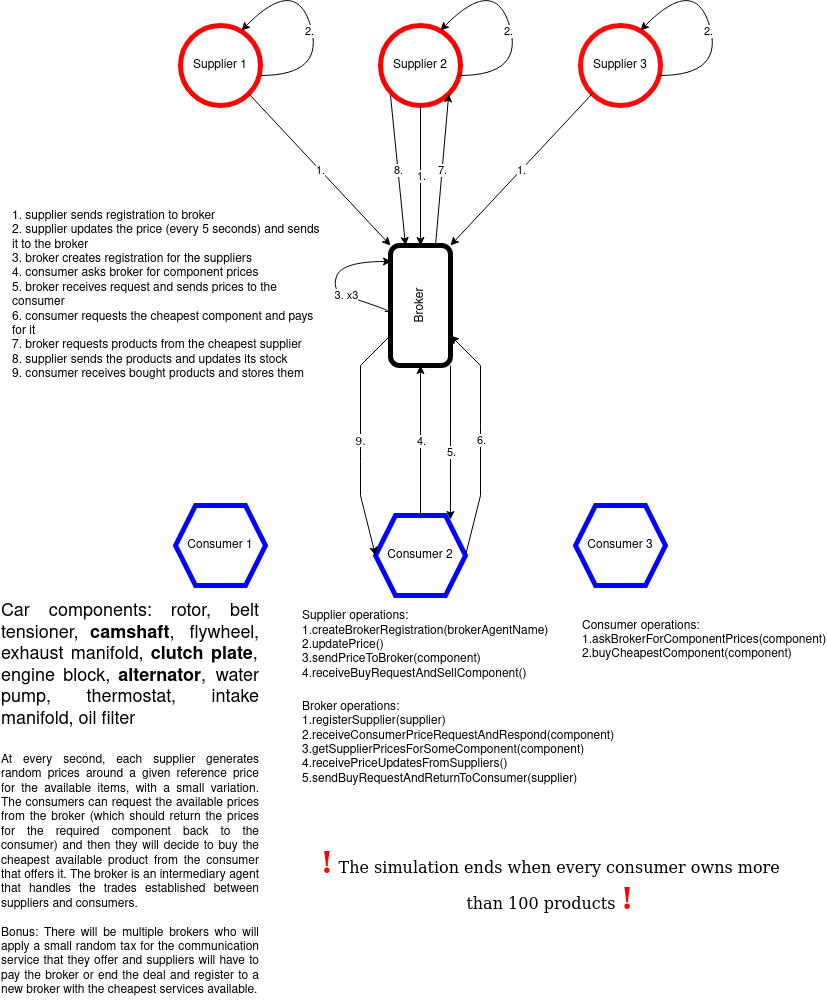

The diagram above was exported from draw.io. Its source (the exported page's mxGraphModel, read from the mxfile embedded in the PNG):
<mxGraphModel dx="1402" dy="758" grid="1" gridSize="10" guides="1" tooltips="1" connect="1" arrows="1" fold="1" page="1" pageScale="1" pageWidth="850" pageHeight="1100" math="0" shadow="0">
  <root>
    <mxCell id="0" />
    <mxCell id="1" parent="0" />
    <mxCell id="aWajNl2YM8G67ASw5BNE-1" value="Supplier 1" style="ellipse;whiteSpace=wrap;html=1;aspect=fixed;strokeColor=#FF0303;strokeWidth=5;" parent="1" vertex="1">
      <mxGeometry x="200" y="120" width="80" height="80" as="geometry" />
    </mxCell>
    <mxCell id="aWajNl2YM8G67ASw5BNE-2" value="Supplier 2" style="ellipse;whiteSpace=wrap;html=1;aspect=fixed;strokeColor=#FF0000;strokeWidth=5;" parent="1" vertex="1">
      <mxGeometry x="400" y="120" width="80" height="80" as="geometry" />
    </mxCell>
    <mxCell id="aWajNl2YM8G67ASw5BNE-3" value="Supplier 3" style="ellipse;whiteSpace=wrap;html=1;aspect=fixed;strokeColor=#FF0808;strokeWidth=5;" parent="1" vertex="1">
      <mxGeometry x="600" y="120" width="80" height="80" as="geometry" />
    </mxCell>
    <mxCell id="aWajNl2YM8G67ASw5BNE-45" style="edgeStyle=orthogonalEdgeStyle;rounded=0;orthogonalLoop=1;jettySize=auto;html=1;exitX=0;exitY=1;exitDx=0;exitDy=0;entryX=0.833;entryY=0.05;entryDx=0;entryDy=0;entryPerimeter=0;" parent="1" source="aWajNl2YM8G67ASw5BNE-4" target="aWajNl2YM8G67ASw5BNE-6" edge="1">
      <mxGeometry relative="1" as="geometry" />
    </mxCell>
    <mxCell id="aWajNl2YM8G67ASw5BNE-46" value="5." style="edgeLabel;html=1;align=center;verticalAlign=middle;resizable=0;points=[];" parent="aWajNl2YM8G67ASw5BNE-45" vertex="1" connectable="0">
      <mxGeometry x="0.1169" y="1" relative="1" as="geometry">
        <mxPoint as="offset" />
      </mxGeometry>
    </mxCell>
    <mxCell id="aWajNl2YM8G67ASw5BNE-4" value="Broker" style="rounded=1;whiteSpace=wrap;html=1;rotation=-90;strokeWidth=5;" parent="1" vertex="1">
      <mxGeometry x="380" y="370" width="120" height="60" as="geometry" />
    </mxCell>
    <mxCell id="aWajNl2YM8G67ASw5BNE-5" value="&lt;div&gt;Consumer 1&lt;br&gt;&lt;/div&gt;" style="shape=hexagon;perimeter=hexagonPerimeter2;whiteSpace=wrap;html=1;fixedSize=1;strokeColor=#0303FF;strokeWidth=5;" parent="1" vertex="1">
      <mxGeometry x="195" y="600" width="90" height="80" as="geometry" />
    </mxCell>
    <mxCell id="aWajNl2YM8G67ASw5BNE-6" value="&lt;div&gt;Consumer 2&lt;br&gt;&lt;/div&gt;" style="shape=hexagon;perimeter=hexagonPerimeter2;whiteSpace=wrap;html=1;fixedSize=1;strokeColor=#0303FF;strokeWidth=5;" parent="1" vertex="1">
      <mxGeometry x="395" y="610" width="90" height="80" as="geometry" />
    </mxCell>
    <mxCell id="aWajNl2YM8G67ASw5BNE-7" value="&lt;div&gt;Consumer 3&lt;/div&gt;" style="shape=hexagon;perimeter=hexagonPerimeter2;whiteSpace=wrap;html=1;fixedSize=1;strokeColor=#0303FF;strokeWidth=5;" parent="1" vertex="1">
      <mxGeometry x="595" y="600" width="90" height="80" as="geometry" />
    </mxCell>
    <mxCell id="aWajNl2YM8G67ASw5BNE-8" value="&lt;div style=&quot;font-size: 18px;&quot; align=&quot;justify&quot;&gt;Car components: rotor, belt tensioner, &lt;b&gt;camshaft&lt;/b&gt;, flywheel, exhaust manifold, &lt;b&gt;clutch plate&lt;/b&gt;, engine block, &lt;b&gt;alternator&lt;/b&gt;, water pump, thermostat, intake manifold, oil filter&lt;/div&gt;" style="text;strokeColor=none;align=center;fillColor=none;html=1;verticalAlign=middle;whiteSpace=wrap;rounded=0;fontSize=18;fontStyle=0" parent="1" vertex="1">
      <mxGeometry x="20" y="720" width="260" height="80" as="geometry" />
    </mxCell>
    <mxCell id="aWajNl2YM8G67ASw5BNE-11" value="&lt;div align=&quot;justify&quot;&gt;At every second, each supplier generates random prices around a given reference price for the available items, with a small variation. The consumers can request the available prices from the broker (which should return the prices for the required component back to the consumer) and then they will decide to buy the cheapest available product from the consumer that offers it. The broker is an intermediary agent that handles the trades established between suppliers and consumers.&lt;/div&gt;&lt;div align=&quot;justify&quot;&gt;&lt;br&gt;&lt;/div&gt;&lt;div align=&quot;justify&quot;&gt;Bonus: There will be multiple brokers who will apply a small random tax for the communication service that they offer and suppliers will have to pay the broker or end the deal and register to a new broker with the cheapest services available.&lt;br&gt;&lt;/div&gt;" style="text;strokeColor=none;align=center;fillColor=none;html=1;verticalAlign=middle;whiteSpace=wrap;rounded=0;" parent="1" vertex="1">
      <mxGeometry x="20" y="840" width="260" height="260" as="geometry" />
    </mxCell>
    <mxCell id="aWajNl2YM8G67ASw5BNE-12" value="&lt;div align=&quot;left&quot;&gt;Supplier operations:&lt;/div&gt;&lt;div align=&quot;left&quot;&gt;1.createBrokerRegistration(brokerAgentName)&lt;br&gt;&lt;/div&gt;&lt;div&gt;2.updatePrice()&lt;br&gt;&lt;/div&gt;&lt;div&gt;3.sendPriceToBroker(component)&lt;br&gt;&lt;/div&gt;&lt;div&gt;4.receiveBuyRequestAndSellComponent()&lt;br&gt;&lt;/div&gt;" style="text;strokeColor=none;align=left;fillColor=none;html=1;verticalAlign=middle;whiteSpace=wrap;rounded=0;" parent="1" vertex="1">
      <mxGeometry x="320" y="720" width="150" height="40" as="geometry" />
    </mxCell>
    <mxCell id="aWajNl2YM8G67ASw5BNE-13" value="&lt;div&gt;Consumer operations:&lt;/div&gt;&lt;div&gt;1.askBrokerForComponentPrices(component)&lt;/div&gt;&lt;div&gt;2.buyCheapestComponent(component)&lt;/div&gt;" style="text;strokeColor=none;align=left;fillColor=none;html=1;verticalAlign=middle;whiteSpace=wrap;rounded=0;" parent="1" vertex="1">
      <mxGeometry x="600" y="690" width="200" height="90" as="geometry" />
    </mxCell>
    <mxCell id="aWajNl2YM8G67ASw5BNE-14" value="&lt;div&gt;Broker operations:&lt;/div&gt;&lt;div&gt;1.registerSupplier(supplier)&lt;br&gt;&lt;/div&gt;&lt;div&gt;2.receiveConsumerPriceRequestAndRespond(component)&lt;br&gt;&lt;/div&gt;&lt;div&gt;3.getSupplierPricesForSomeComponent(component)&lt;/div&gt;&lt;div&gt;4.receivePriceUpdatesFromSuppliers()&lt;/div&gt;&lt;div&gt;5.sendBuyRequestAndReturnToConsumer(supplier)&lt;br&gt;&lt;/div&gt;&lt;div&gt;&lt;br&gt;&lt;/div&gt;" style="text;strokeColor=none;align=left;fillColor=none;html=1;verticalAlign=middle;whiteSpace=wrap;rounded=0;" parent="1" vertex="1">
      <mxGeometry x="320" y="820" width="130" height="50" as="geometry" />
    </mxCell>
    <mxCell id="aWajNl2YM8G67ASw5BNE-20" value="" style="endArrow=classic;html=1;rounded=0;entryX=1;entryY=0.5;entryDx=0;entryDy=0;exitX=0.5;exitY=1;exitDx=0;exitDy=0;" parent="1" edge="1">
      <mxGeometry relative="1" as="geometry">
        <mxPoint x="440" y="200" as="sourcePoint" />
        <mxPoint x="440" y="340" as="targetPoint" />
      </mxGeometry>
    </mxCell>
    <mxCell id="aWajNl2YM8G67ASw5BNE-21" value="1." style="edgeLabel;resizable=0;html=1;align=center;verticalAlign=middle;" parent="aWajNl2YM8G67ASw5BNE-20" connectable="0" vertex="1">
      <mxGeometry relative="1" as="geometry" />
    </mxCell>
    <mxCell id="aWajNl2YM8G67ASw5BNE-24" value="" style="endArrow=classic;html=1;rounded=0;entryX=1;entryY=1;entryDx=0;entryDy=0;exitX=0;exitY=1;exitDx=0;exitDy=0;" parent="1" source="aWajNl2YM8G67ASw5BNE-3" target="aWajNl2YM8G67ASw5BNE-4" edge="1">
      <mxGeometry relative="1" as="geometry">
        <mxPoint x="450" y="210" as="sourcePoint" />
        <mxPoint x="450" y="350" as="targetPoint" />
      </mxGeometry>
    </mxCell>
    <mxCell id="aWajNl2YM8G67ASw5BNE-25" value="1." style="edgeLabel;resizable=0;html=1;align=center;verticalAlign=middle;" parent="aWajNl2YM8G67ASw5BNE-24" connectable="0" vertex="1">
      <mxGeometry relative="1" as="geometry" />
    </mxCell>
    <mxCell id="aWajNl2YM8G67ASw5BNE-26" value="" style="endArrow=classic;html=1;rounded=0;entryX=1;entryY=0;entryDx=0;entryDy=0;exitX=1;exitY=1;exitDx=0;exitDy=0;" parent="1" source="aWajNl2YM8G67ASw5BNE-1" target="aWajNl2YM8G67ASw5BNE-4" edge="1">
      <mxGeometry relative="1" as="geometry">
        <mxPoint x="460" y="220" as="sourcePoint" />
        <mxPoint x="460" y="360" as="targetPoint" />
      </mxGeometry>
    </mxCell>
    <mxCell id="aWajNl2YM8G67ASw5BNE-27" value="1." style="edgeLabel;resizable=0;html=1;align=center;verticalAlign=middle;" parent="aWajNl2YM8G67ASw5BNE-26" connectable="0" vertex="1">
      <mxGeometry relative="1" as="geometry" />
    </mxCell>
    <mxCell id="aWajNl2YM8G67ASw5BNE-29" value="&lt;div align=&quot;left&quot;&gt;1. supplier sends registration to broker&lt;br&gt;&lt;/div&gt;&lt;div&gt;2. supplier updates the price (every 5 seconds) and sends it to the broker&lt;br&gt;&lt;/div&gt;&lt;div&gt;3. broker creates registration for the suppliers&lt;br&gt;&lt;/div&gt;&lt;div&gt;4. consumer asks broker for component prices&lt;/div&gt;&lt;div&gt;5. broker receives request and sends prices to the consumer&lt;/div&gt;&lt;div&gt;6. consumer requests the cheapest component and pays for it&lt;br&gt;&lt;/div&gt;&lt;div&gt;7. broker requests products from the cheapest supplier&lt;br&gt;&lt;/div&gt;&lt;div&gt;8. supplier sends the products and updates its stock&lt;/div&gt;&lt;div&gt;9. consumer receives bought products and stores them&lt;br&gt;&lt;/div&gt;" style="text;strokeColor=none;align=left;fillColor=none;html=1;verticalAlign=middle;whiteSpace=wrap;rounded=0;" parent="1" vertex="1">
      <mxGeometry x="30" y="330" width="310" height="120" as="geometry" />
    </mxCell>
    <mxCell id="aWajNl2YM8G67ASw5BNE-34" value="2." style="curved=1;endArrow=classic;html=1;rounded=0;entryX=0.763;entryY=0.063;entryDx=0;entryDy=0;entryPerimeter=0;" parent="1" target="aWajNl2YM8G67ASw5BNE-1" edge="1">
      <mxGeometry x="-0.0905" y="3" width="50" height="50" relative="1" as="geometry">
        <mxPoint x="280" y="170" as="sourcePoint" />
        <mxPoint x="270" y="120" as="targetPoint" />
        <Array as="points">
          <mxPoint x="345" y="170" />
          <mxPoint x="315" y="70" />
        </Array>
        <mxPoint as="offset" />
      </mxGeometry>
    </mxCell>
    <mxCell id="aWajNl2YM8G67ASw5BNE-35" value="2." style="curved=1;endArrow=classic;html=1;rounded=0;entryX=0.763;entryY=0.063;entryDx=0;entryDy=0;entryPerimeter=0;" parent="1" edge="1">
      <mxGeometry x="-0.0905" y="3" width="50" height="50" relative="1" as="geometry">
        <mxPoint x="479" y="170" as="sourcePoint" />
        <mxPoint x="460" y="125" as="targetPoint" />
        <Array as="points">
          <mxPoint x="544" y="170" />
          <mxPoint x="514" y="70" />
        </Array>
        <mxPoint as="offset" />
      </mxGeometry>
    </mxCell>
    <mxCell id="aWajNl2YM8G67ASw5BNE-36" value="2." style="curved=1;endArrow=classic;html=1;rounded=0;entryX=0.763;entryY=0.063;entryDx=0;entryDy=0;entryPerimeter=0;" parent="1" edge="1">
      <mxGeometry x="-0.0905" y="3" width="50" height="50" relative="1" as="geometry">
        <mxPoint x="679" y="170" as="sourcePoint" />
        <mxPoint x="660" y="125" as="targetPoint" />
        <Array as="points">
          <mxPoint x="744" y="170" />
          <mxPoint x="714" y="70" />
        </Array>
        <mxPoint as="offset" />
      </mxGeometry>
    </mxCell>
    <mxCell id="aWajNl2YM8G67ASw5BNE-39" value="" style="curved=1;endArrow=classic;html=1;rounded=0;" parent="1" edge="1">
      <mxGeometry width="50" height="50" relative="1" as="geometry">
        <mxPoint x="411" y="406" as="sourcePoint" />
        <mxPoint x="411" y="356" as="targetPoint" />
        <Array as="points">
          <mxPoint x="401" y="406" />
          <mxPoint x="411" y="406" />
          <mxPoint x="380" y="395" />
          <mxPoint x="351" y="386" />
          <mxPoint x="361" y="356" />
        </Array>
      </mxGeometry>
    </mxCell>
    <mxCell id="aWajNl2YM8G67ASw5BNE-40" value="3. x3" style="edgeLabel;html=1;align=center;verticalAlign=middle;resizable=0;points=[];" parent="aWajNl2YM8G67ASw5BNE-39" vertex="1" connectable="0">
      <mxGeometry x="-0.1781" y="-1" relative="1" as="geometry">
        <mxPoint as="offset" />
      </mxGeometry>
    </mxCell>
    <mxCell id="aWajNl2YM8G67ASw5BNE-41" value="" style="endArrow=classic;html=1;rounded=0;exitX=0.5;exitY=0;exitDx=0;exitDy=0;entryX=0;entryY=0.5;entryDx=0;entryDy=0;" parent="1" source="aWajNl2YM8G67ASw5BNE-6" target="aWajNl2YM8G67ASw5BNE-4" edge="1">
      <mxGeometry relative="1" as="geometry">
        <mxPoint x="310" y="490" as="sourcePoint" />
        <mxPoint x="410" y="490" as="targetPoint" />
      </mxGeometry>
    </mxCell>
    <mxCell id="aWajNl2YM8G67ASw5BNE-42" value="4." style="edgeLabel;resizable=0;html=1;align=center;verticalAlign=middle;" parent="aWajNl2YM8G67ASw5BNE-41" connectable="0" vertex="1">
      <mxGeometry relative="1" as="geometry" />
    </mxCell>
    <mxCell id="aWajNl2YM8G67ASw5BNE-48" value="" style="endArrow=classic;html=1;rounded=0;exitX=1;exitY=0.5;exitDx=0;exitDy=0;entryX=0.25;entryY=1;entryDx=0;entryDy=0;" parent="1" source="aWajNl2YM8G67ASw5BNE-6" target="aWajNl2YM8G67ASw5BNE-4" edge="1">
      <mxGeometry relative="1" as="geometry">
        <mxPoint x="310" y="610" as="sourcePoint" />
        <mxPoint x="410" y="610" as="targetPoint" />
        <Array as="points">
          <mxPoint x="500" y="590" />
          <mxPoint x="500" y="520" />
          <mxPoint x="500" y="460" />
        </Array>
      </mxGeometry>
    </mxCell>
    <mxCell id="aWajNl2YM8G67ASw5BNE-49" value="6." style="edgeLabel;resizable=0;html=1;align=center;verticalAlign=middle;" parent="aWajNl2YM8G67ASw5BNE-48" connectable="0" vertex="1">
      <mxGeometry relative="1" as="geometry" />
    </mxCell>
    <mxCell id="aWajNl2YM8G67ASw5BNE-50" value="" style="endArrow=classic;html=1;rounded=0;entryX=1;entryY=1;entryDx=0;entryDy=0;exitX=1;exitY=0.75;exitDx=0;exitDy=0;" parent="1" source="aWajNl2YM8G67ASw5BNE-4" target="aWajNl2YM8G67ASw5BNE-2" edge="1">
      <mxGeometry relative="1" as="geometry">
        <mxPoint x="440" y="340" as="sourcePoint" />
        <mxPoint x="540" y="340" as="targetPoint" />
      </mxGeometry>
    </mxCell>
    <mxCell id="aWajNl2YM8G67ASw5BNE-51" value="7." style="edgeLabel;resizable=0;html=1;align=center;verticalAlign=middle;" parent="aWajNl2YM8G67ASw5BNE-50" connectable="0" vertex="1">
      <mxGeometry relative="1" as="geometry" />
    </mxCell>
    <mxCell id="aWajNl2YM8G67ASw5BNE-52" value="" style="endArrow=classic;html=1;rounded=0;entryX=1;entryY=0.25;entryDx=0;entryDy=0;" parent="1" target="aWajNl2YM8G67ASw5BNE-4" edge="1">
      <mxGeometry relative="1" as="geometry">
        <mxPoint x="410" y="190" as="sourcePoint" />
        <mxPoint x="510" y="190" as="targetPoint" />
      </mxGeometry>
    </mxCell>
    <mxCell id="aWajNl2YM8G67ASw5BNE-53" value="&lt;div&gt;8.&lt;/div&gt;" style="edgeLabel;resizable=0;html=1;align=center;verticalAlign=middle;" parent="aWajNl2YM8G67ASw5BNE-52" connectable="0" vertex="1">
      <mxGeometry relative="1" as="geometry" />
    </mxCell>
    <object label="9." id="aWajNl2YM8G67ASw5BNE-54">
      <mxCell style="endArrow=classic;html=1;rounded=0;entryX=0;entryY=0.5;entryDx=0;entryDy=0;exitX=0.25;exitY=0;exitDx=0;exitDy=0;fontFamily=Verdana;" parent="1" source="aWajNl2YM8G67ASw5BNE-4" target="aWajNl2YM8G67ASw5BNE-6" edge="1">
        <mxGeometry relative="1" as="geometry">
          <mxPoint x="395" y="430" as="sourcePoint" />
          <mxPoint x="410" y="650" as="targetPoint" />
          <Array as="points">
            <mxPoint x="380" y="460" />
            <mxPoint x="380" y="556" />
            <mxPoint x="380" y="590" />
          </Array>
        </mxGeometry>
      </mxCell>
    </object>
    <mxCell id="aWajNl2YM8G67ASw5BNE-60" value="&lt;div align=&quot;center&quot;&gt;&lt;font style=&quot;font-size: 30px;&quot;&gt;&lt;font style=&quot;font-size: 30px;&quot;&gt;&lt;b&gt;&lt;font color=&quot;#FF0303&quot;&gt;!&lt;/font&gt;&lt;/b&gt;&lt;/font&gt;&lt;/font&gt; The simulation ends when every consumer owns more than 100 products &lt;font style=&quot;font-size: 30px;&quot;&gt;&lt;font style=&quot;font-size: 30px;&quot;&gt;&lt;b&gt;&lt;font color=&quot;#FF0303&quot;&gt;!&lt;/font&gt;&lt;/b&gt;&lt;/font&gt;&lt;/font&gt;&lt;/div&gt;" style="text;strokeColor=none;align=center;fillColor=none;html=1;verticalAlign=middle;whiteSpace=wrap;rounded=0;fontSize=16;fontFamily=Verdana;fontColor=default;" parent="1" vertex="1">
      <mxGeometry x="320" y="930" width="500" height="90" as="geometry" />
    </mxCell>
  </root>
</mxGraphModel>